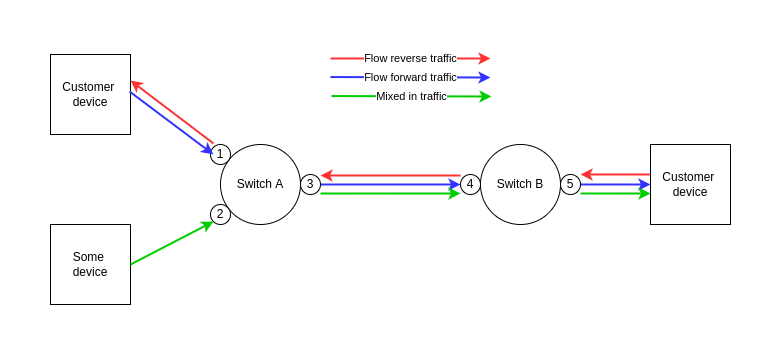

The diagram above was exported from draw.io. Its source (the exported page's mxGraphModel, read from the mxfile embedded in the PNG):
<mxGraphModel dx="1348" dy="805" grid="1" gridSize="10" guides="1" tooltips="1" connect="1" arrows="1" fold="1" page="1" pageScale="1" pageWidth="850" pageHeight="1100" math="0" shadow="0">
  <root>
    <mxCell id="0" />
    <mxCell id="1" parent="0" />
    <mxCell id="Iv5MKX-Z4m1sHjSH6c9b-1" value="Customer&amp;nbsp;&lt;br&gt;device" style="whiteSpace=wrap;html=1;aspect=fixed;" vertex="1" parent="1">
      <mxGeometry x="40" y="130" width="80" height="80" as="geometry" />
    </mxCell>
    <mxCell id="Iv5MKX-Z4m1sHjSH6c9b-2" value="Switch A" style="ellipse;whiteSpace=wrap;html=1;aspect=fixed;" vertex="1" parent="1">
      <mxGeometry x="210" y="220" width="80" height="80" as="geometry" />
    </mxCell>
    <mxCell id="Iv5MKX-Z4m1sHjSH6c9b-3" value="Switch B" style="ellipse;whiteSpace=wrap;html=1;aspect=fixed;" vertex="1" parent="1">
      <mxGeometry x="470" y="220" width="80" height="80" as="geometry" />
    </mxCell>
    <mxCell id="Iv5MKX-Z4m1sHjSH6c9b-18" style="edgeStyle=orthogonalEdgeStyle;rounded=0;orthogonalLoop=1;jettySize=auto;html=1;exitX=0;exitY=0.5;exitDx=0;exitDy=0;entryX=1;entryY=0.5;entryDx=0;entryDy=0;strokeColor=#FF3333;strokeWidth=2;" edge="1" parent="1">
      <mxGeometry relative="1" as="geometry">
        <mxPoint x="640" y="250" as="sourcePoint" />
        <mxPoint x="570" y="250" as="targetPoint" />
      </mxGeometry>
    </mxCell>
    <mxCell id="Iv5MKX-Z4m1sHjSH6c9b-5" value="Customer&amp;nbsp;&lt;br&gt;device" style="whiteSpace=wrap;html=1;aspect=fixed;" vertex="1" parent="1">
      <mxGeometry x="640" y="220" width="80" height="80" as="geometry" />
    </mxCell>
    <mxCell id="Iv5MKX-Z4m1sHjSH6c9b-17" style="edgeStyle=orthogonalEdgeStyle;rounded=0;orthogonalLoop=1;jettySize=auto;html=1;exitX=1;exitY=0.5;exitDx=0;exitDy=0;entryX=0;entryY=0.5;entryDx=0;entryDy=0;strokeColor=#3333FF;strokeWidth=2;" edge="1" parent="1" source="Iv5MKX-Z4m1sHjSH6c9b-6" target="Iv5MKX-Z4m1sHjSH6c9b-5">
      <mxGeometry relative="1" as="geometry" />
    </mxCell>
    <mxCell id="Iv5MKX-Z4m1sHjSH6c9b-27" style="edgeStyle=none;rounded=0;orthogonalLoop=1;jettySize=auto;html=1;exitX=1;exitY=0.5;exitDx=0;exitDy=0;entryX=0;entryY=0.5;entryDx=0;entryDy=0;strokeColor=#00CC00;strokeWidth=2;" edge="1" parent="1">
      <mxGeometry relative="1" as="geometry">
        <mxPoint x="570" y="269" as="sourcePoint" />
        <mxPoint x="640" y="269" as="targetPoint" />
      </mxGeometry>
    </mxCell>
    <mxCell id="Iv5MKX-Z4m1sHjSH6c9b-6" value="5" style="ellipse;whiteSpace=wrap;html=1;aspect=fixed;" vertex="1" parent="1">
      <mxGeometry x="550" y="250" width="20" height="20" as="geometry" />
    </mxCell>
    <mxCell id="Iv5MKX-Z4m1sHjSH6c9b-19" style="edgeStyle=orthogonalEdgeStyle;rounded=0;orthogonalLoop=1;jettySize=auto;html=1;exitX=0;exitY=0.5;exitDx=0;exitDy=0;entryX=1;entryY=0.5;entryDx=0;entryDy=0;strokeColor=#FF3333;strokeWidth=2;" edge="1" parent="1">
      <mxGeometry relative="1" as="geometry">
        <mxPoint x="450" y="251" as="sourcePoint" />
        <mxPoint x="310" y="251" as="targetPoint" />
      </mxGeometry>
    </mxCell>
    <mxCell id="Iv5MKX-Z4m1sHjSH6c9b-7" value="4" style="ellipse;whiteSpace=wrap;html=1;aspect=fixed;" vertex="1" parent="1">
      <mxGeometry x="450" y="250" width="20" height="20" as="geometry" />
    </mxCell>
    <mxCell id="Iv5MKX-Z4m1sHjSH6c9b-21" style="rounded=0;orthogonalLoop=1;jettySize=auto;html=1;exitX=0;exitY=0;exitDx=0;exitDy=0;strokeColor=#FF3333;strokeWidth=2;" edge="1" parent="1">
      <mxGeometry relative="1" as="geometry">
        <mxPoint x="120" y="156" as="targetPoint" />
        <mxPoint x="202.9289321881347" y="218.9289321881347" as="sourcePoint" />
      </mxGeometry>
    </mxCell>
    <mxCell id="Iv5MKX-Z4m1sHjSH6c9b-8" value="1" style="ellipse;whiteSpace=wrap;html=1;aspect=fixed;" vertex="1" parent="1">
      <mxGeometry x="200" y="220" width="20" height="20" as="geometry" />
    </mxCell>
    <mxCell id="Iv5MKX-Z4m1sHjSH6c9b-9" value="Some&amp;nbsp;&lt;br&gt;device" style="whiteSpace=wrap;html=1;aspect=fixed;" vertex="1" parent="1">
      <mxGeometry x="40" y="300" width="80" height="80" as="geometry" />
    </mxCell>
    <mxCell id="Iv5MKX-Z4m1sHjSH6c9b-12" value="2" style="ellipse;whiteSpace=wrap;html=1;aspect=fixed;" vertex="1" parent="1">
      <mxGeometry x="200" y="280" width="20" height="20" as="geometry" />
    </mxCell>
    <mxCell id="Iv5MKX-Z4m1sHjSH6c9b-16" style="edgeStyle=orthogonalEdgeStyle;rounded=0;orthogonalLoop=1;jettySize=auto;html=1;exitX=1;exitY=0.5;exitDx=0;exitDy=0;entryX=0;entryY=0.5;entryDx=0;entryDy=0;strokeColor=#3333FF;strokeWidth=2;" edge="1" parent="1" source="Iv5MKX-Z4m1sHjSH6c9b-13" target="Iv5MKX-Z4m1sHjSH6c9b-7">
      <mxGeometry relative="1" as="geometry" />
    </mxCell>
    <mxCell id="Iv5MKX-Z4m1sHjSH6c9b-26" style="edgeStyle=none;rounded=0;orthogonalLoop=1;jettySize=auto;html=1;exitX=1;exitY=0.5;exitDx=0;exitDy=0;entryX=0;entryY=0.5;entryDx=0;entryDy=0;strokeColor=#00CC00;strokeWidth=2;" edge="1" parent="1">
      <mxGeometry relative="1" as="geometry">
        <mxPoint x="310" y="269" as="sourcePoint" />
        <mxPoint x="450" y="269" as="targetPoint" />
      </mxGeometry>
    </mxCell>
    <mxCell id="Iv5MKX-Z4m1sHjSH6c9b-13" value="3" style="ellipse;whiteSpace=wrap;html=1;aspect=fixed;" vertex="1" parent="1">
      <mxGeometry x="290" y="250" width="20" height="20" as="geometry" />
    </mxCell>
    <mxCell id="Iv5MKX-Z4m1sHjSH6c9b-15" value="" style="endArrow=classic;html=1;rounded=0;fillColor=#dae8fc;strokeColor=#3333FF;exitX=0.988;exitY=0.375;exitDx=0;exitDy=0;exitPerimeter=0;entryX=0;entryY=0;entryDx=0;entryDy=0;strokeWidth=2;" edge="1" parent="1">
      <mxGeometry width="50" height="50" relative="1" as="geometry">
        <mxPoint x="119.03999999999996" y="167" as="sourcePoint" />
        <mxPoint x="202.9289321881347" y="229.9289321881347" as="targetPoint" />
      </mxGeometry>
    </mxCell>
    <mxCell id="Iv5MKX-Z4m1sHjSH6c9b-22" value="Flow reverse traffic" style="rounded=0;orthogonalLoop=1;jettySize=auto;html=1;strokeColor=#FF3333;strokeWidth=2;" edge="1" parent="1">
      <mxGeometry relative="1" as="geometry">
        <mxPoint x="480" y="134" as="targetPoint" />
        <mxPoint x="320" y="134" as="sourcePoint" />
      </mxGeometry>
    </mxCell>
    <mxCell id="Iv5MKX-Z4m1sHjSH6c9b-23" value="Flow forward traffic" style="endArrow=classic;html=1;rounded=0;fillColor=#dae8fc;strokeColor=#3333FF;exitX=0.988;exitY=0.375;exitDx=0;exitDy=0;exitPerimeter=0;strokeWidth=2;" edge="1" parent="1">
      <mxGeometry width="50" height="50" relative="1" as="geometry">
        <mxPoint x="319.99999999999994" y="152.54" as="sourcePoint" />
        <mxPoint x="480" y="153" as="targetPoint" />
      </mxGeometry>
    </mxCell>
    <mxCell id="Iv5MKX-Z4m1sHjSH6c9b-25" value="" style="endArrow=classic;html=1;rounded=0;strokeColor=#00CC00;strokeWidth=2;exitX=1;exitY=0.5;exitDx=0;exitDy=0;entryX=0;entryY=1;entryDx=0;entryDy=0;" edge="1" parent="1" source="Iv5MKX-Z4m1sHjSH6c9b-9" target="Iv5MKX-Z4m1sHjSH6c9b-12">
      <mxGeometry width="50" height="50" relative="1" as="geometry">
        <mxPoint x="400" y="320" as="sourcePoint" />
        <mxPoint x="450" y="270" as="targetPoint" />
      </mxGeometry>
    </mxCell>
    <mxCell id="Iv5MKX-Z4m1sHjSH6c9b-28" value="Mixed in traffic" style="endArrow=classic;html=1;rounded=0;fillColor=#dae8fc;strokeColor=#00CC00;exitX=0.988;exitY=0.375;exitDx=0;exitDy=0;exitPerimeter=0;strokeWidth=2;" edge="1" parent="1">
      <mxGeometry width="50" height="50" relative="1" as="geometry">
        <mxPoint x="321" y="171.53999999999996" as="sourcePoint" />
        <mxPoint x="481" y="172" as="targetPoint" />
      </mxGeometry>
    </mxCell>
  </root>
</mxGraphModel>